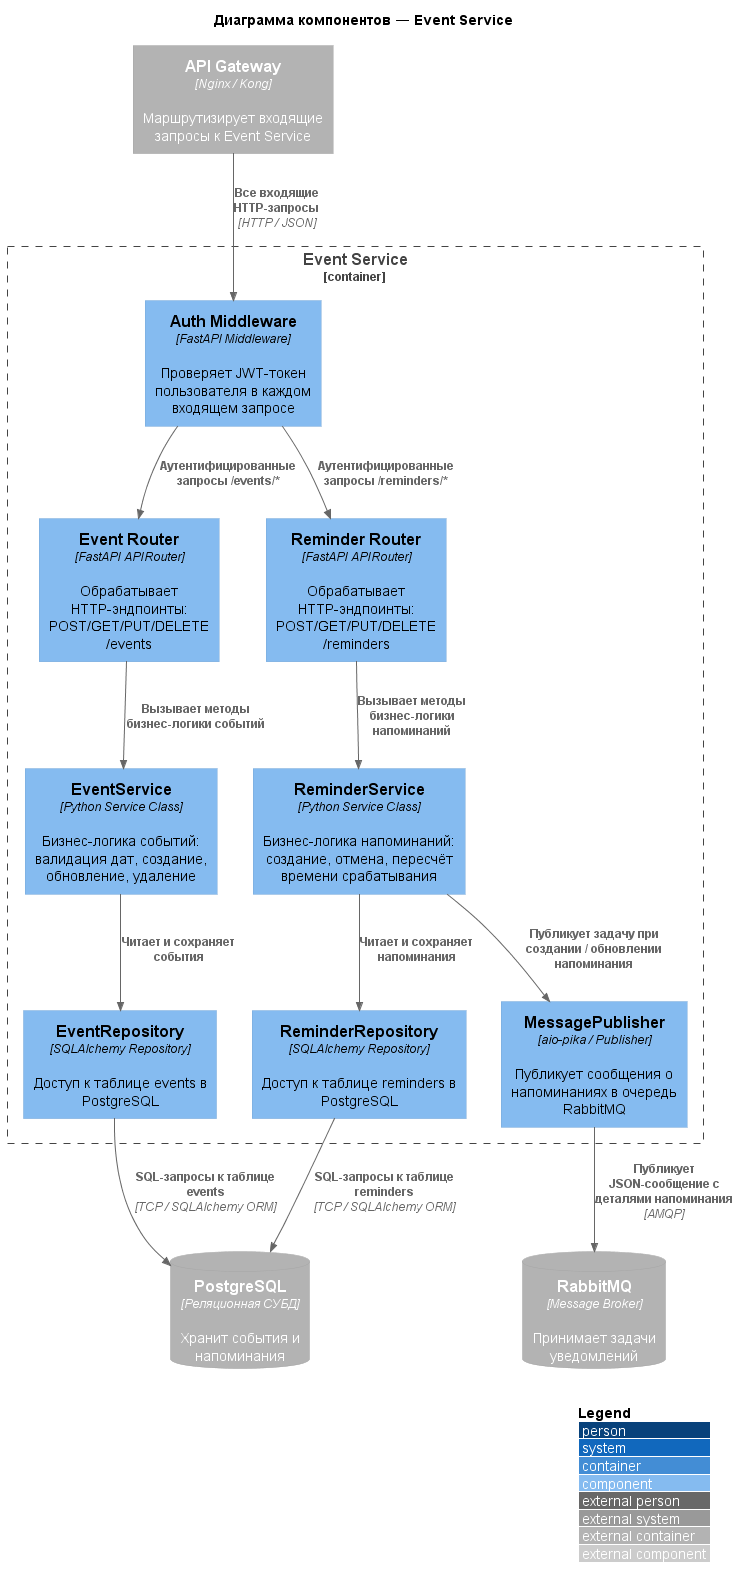

The diagram above was rendered by PlantUML. Its source (embedded in the PNG):
@startuml C4_Component
!include https://raw.githubusercontent.com/plantuml-stdlib/C4-PlantUML/master/C4_Component.puml

LAYOUT_WITH_LEGEND()

title Диаграмма компонентов — Event Service

Container_Ext(api_gateway, "API Gateway", "Nginx / Kong", "Маршрутизирует входящие запросы к Event Service")
ContainerDb_Ext(postgres, "PostgreSQL", "Реляционная СУБД", "Хранит события и напоминания")
ContainerDb_Ext(rabbitmq, "RabbitMQ", "Message Broker", "Принимает задачи уведомлений")

Container_Boundary(event_service, "Event Service") {
    Component(auth_middleware, "Auth Middleware", "FastAPI Middleware", "Проверяет JWT-токен пользователя в каждом входящем запросе")

    Component(event_router, "Event Router", "FastAPI APIRouter", "Обрабатывает HTTP-эндпоинты: POST/GET/PUT/DELETE /events")
    Component(reminder_router, "Reminder Router", "FastAPI APIRouter", "Обрабатывает HTTP-эндпоинты: POST/GET/PUT/DELETE /reminders")

    Component(event_logic, "EventService", "Python Service Class", "Бизнес-логика событий: валидация дат, создание, обновление, удаление")
    Component(reminder_logic, "ReminderService", "Python Service Class", "Бизнес-логика напоминаний: создание, отмена, пересчёт времени срабатывания")

    Component(event_repo, "EventRepository", "SQLAlchemy Repository", "Доступ к таблице events в PostgreSQL")
    Component(reminder_repo, "ReminderRepository", "SQLAlchemy Repository", "Доступ к таблице reminders в PostgreSQL")

    Component(message_publisher, "MessagePublisher", "aio-pika / Publisher", "Публикует сообщения о напоминаниях в очередь RabbitMQ")
}

Rel(api_gateway, auth_middleware, "Все входящие HTTP-запросы", "HTTP / JSON")
Rel(auth_middleware, event_router, "Аутентифицированные запросы /events/*")
Rel(auth_middleware, reminder_router, "Аутентифицированные запросы /reminders/*")

Rel(event_router, event_logic, "Вызывает методы бизнес-логики событий")
Rel(reminder_router, reminder_logic, "Вызывает методы бизнес-логики напоминаний")

Rel(event_logic, event_repo, "Читает и сохраняет события")
Rel(reminder_logic, reminder_repo, "Читает и сохраняет напоминания")
Rel(reminder_logic, message_publisher, "Публикует задачу при создании / обновлении напоминания")

Rel(event_repo, postgres, "SQL-запросы к таблице events", "TCP / SQLAlchemy ORM")
Rel(reminder_repo, postgres, "SQL-запросы к таблице reminders", "TCP / SQLAlchemy ORM")
Rel(message_publisher, rabbitmq, "Публикует JSON-сообщение с деталями напоминания", "AMQP")

@enduml